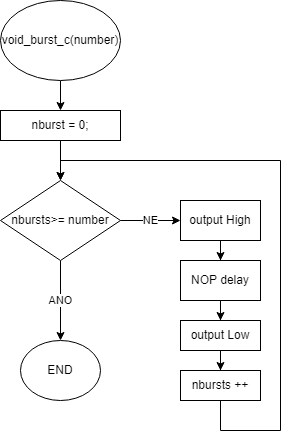

The diagram above was exported from draw.io. Its source (the exported page's mxGraphModel, read from the mxfile embedded in the PNG):
<mxGraphModel dx="677" dy="363" grid="1" gridSize="10" guides="1" tooltips="1" connect="1" arrows="1" fold="1" page="1" pageScale="1" pageWidth="827" pageHeight="1169" math="0" shadow="0">
  <root>
    <mxCell id="0" />
    <mxCell id="1" parent="0" />
    <mxCell id="4RWe70FWpwix_Y399Ouu-14" style="edgeStyle=orthogonalEdgeStyle;rounded=0;orthogonalLoop=1;jettySize=auto;html=1;exitX=0.5;exitY=1;exitDx=0;exitDy=0;" edge="1" parent="1" source="4RWe70FWpwix_Y399Ouu-2" target="4RWe70FWpwix_Y399Ouu-3">
      <mxGeometry relative="1" as="geometry" />
    </mxCell>
    <mxCell id="4RWe70FWpwix_Y399Ouu-2" value="void_burst_c(number)" style="ellipse;whiteSpace=wrap;html=1;" vertex="1" parent="1">
      <mxGeometry x="340" y="100" width="120" height="80" as="geometry" />
    </mxCell>
    <mxCell id="4RWe70FWpwix_Y399Ouu-11" style="edgeStyle=orthogonalEdgeStyle;rounded=0;orthogonalLoop=1;jettySize=auto;html=1;exitX=0.5;exitY=1;exitDx=0;exitDy=0;" edge="1" parent="1" source="4RWe70FWpwix_Y399Ouu-3" target="4RWe70FWpwix_Y399Ouu-4">
      <mxGeometry relative="1" as="geometry" />
    </mxCell>
    <mxCell id="4RWe70FWpwix_Y399Ouu-3" value="nburst = 0;" style="rounded=0;whiteSpace=wrap;html=1;" vertex="1" parent="1">
      <mxGeometry x="340" y="210" width="120" height="30" as="geometry" />
    </mxCell>
    <mxCell id="4RWe70FWpwix_Y399Ouu-6" value="ANO" style="edgeStyle=orthogonalEdgeStyle;rounded=0;orthogonalLoop=1;jettySize=auto;html=1;exitX=0.5;exitY=1;exitDx=0;exitDy=0;" edge="1" parent="1" source="4RWe70FWpwix_Y399Ouu-4" target="4RWe70FWpwix_Y399Ouu-5">
      <mxGeometry relative="1" as="geometry" />
    </mxCell>
    <mxCell id="4RWe70FWpwix_Y399Ouu-9" value="NE" style="edgeStyle=orthogonalEdgeStyle;rounded=0;orthogonalLoop=1;jettySize=auto;html=1;exitX=1;exitY=0.5;exitDx=0;exitDy=0;" edge="1" parent="1" source="4RWe70FWpwix_Y399Ouu-4" target="4RWe70FWpwix_Y399Ouu-7">
      <mxGeometry relative="1" as="geometry" />
    </mxCell>
    <mxCell id="4RWe70FWpwix_Y399Ouu-4" value="nbursts&amp;gt;= number" style="rhombus;whiteSpace=wrap;html=1;" vertex="1" parent="1">
      <mxGeometry x="340" y="280" width="120" height="80" as="geometry" />
    </mxCell>
    <mxCell id="4RWe70FWpwix_Y399Ouu-5" value="END" style="ellipse;whiteSpace=wrap;html=1;" vertex="1" parent="1">
      <mxGeometry x="360" y="440" width="80" height="60" as="geometry" />
    </mxCell>
    <mxCell id="4RWe70FWpwix_Y399Ouu-20" style="edgeStyle=orthogonalEdgeStyle;rounded=0;orthogonalLoop=1;jettySize=auto;html=1;exitX=0.5;exitY=1;exitDx=0;exitDy=0;" edge="1" parent="1" source="4RWe70FWpwix_Y399Ouu-7" target="4RWe70FWpwix_Y399Ouu-19">
      <mxGeometry relative="1" as="geometry" />
    </mxCell>
    <mxCell id="4RWe70FWpwix_Y399Ouu-7" value="output High" style="rounded=0;whiteSpace=wrap;html=1;" vertex="1" parent="1">
      <mxGeometry x="520" y="300" width="80" height="40" as="geometry" />
    </mxCell>
    <mxCell id="4RWe70FWpwix_Y399Ouu-17" style="edgeStyle=orthogonalEdgeStyle;rounded=0;orthogonalLoop=1;jettySize=auto;html=1;exitX=0.5;exitY=1;exitDx=0;exitDy=0;" edge="1" parent="1" source="4RWe70FWpwix_Y399Ouu-8" target="4RWe70FWpwix_Y399Ouu-16">
      <mxGeometry relative="1" as="geometry" />
    </mxCell>
    <mxCell id="4RWe70FWpwix_Y399Ouu-8" value="output Low" style="rounded=0;whiteSpace=wrap;html=1;" vertex="1" parent="1">
      <mxGeometry x="520" y="420" width="80" height="30" as="geometry" />
    </mxCell>
    <mxCell id="4RWe70FWpwix_Y399Ouu-18" style="edgeStyle=orthogonalEdgeStyle;rounded=0;orthogonalLoop=1;jettySize=auto;html=1;exitX=0.5;exitY=1;exitDx=0;exitDy=0;entryX=0.5;entryY=0;entryDx=0;entryDy=0;" edge="1" parent="1" source="4RWe70FWpwix_Y399Ouu-16" target="4RWe70FWpwix_Y399Ouu-4">
      <mxGeometry relative="1" as="geometry">
        <Array as="points">
          <mxPoint x="560" y="530" />
          <mxPoint x="620" y="530" />
          <mxPoint x="620" y="260" />
          <mxPoint x="400" y="260" />
        </Array>
      </mxGeometry>
    </mxCell>
    <mxCell id="4RWe70FWpwix_Y399Ouu-16" value="nbursts ++" style="rounded=0;whiteSpace=wrap;html=1;" vertex="1" parent="1">
      <mxGeometry x="520" y="470" width="80" height="30" as="geometry" />
    </mxCell>
    <mxCell id="4RWe70FWpwix_Y399Ouu-21" style="edgeStyle=orthogonalEdgeStyle;rounded=0;orthogonalLoop=1;jettySize=auto;html=1;exitX=0.5;exitY=1;exitDx=0;exitDy=0;" edge="1" parent="1" source="4RWe70FWpwix_Y399Ouu-19" target="4RWe70FWpwix_Y399Ouu-8">
      <mxGeometry relative="1" as="geometry" />
    </mxCell>
    <mxCell id="4RWe70FWpwix_Y399Ouu-19" value="NOP delay" style="rounded=0;whiteSpace=wrap;html=1;" vertex="1" parent="1">
      <mxGeometry x="520" y="360" width="80" height="40" as="geometry" />
    </mxCell>
  </root>
</mxGraphModel>